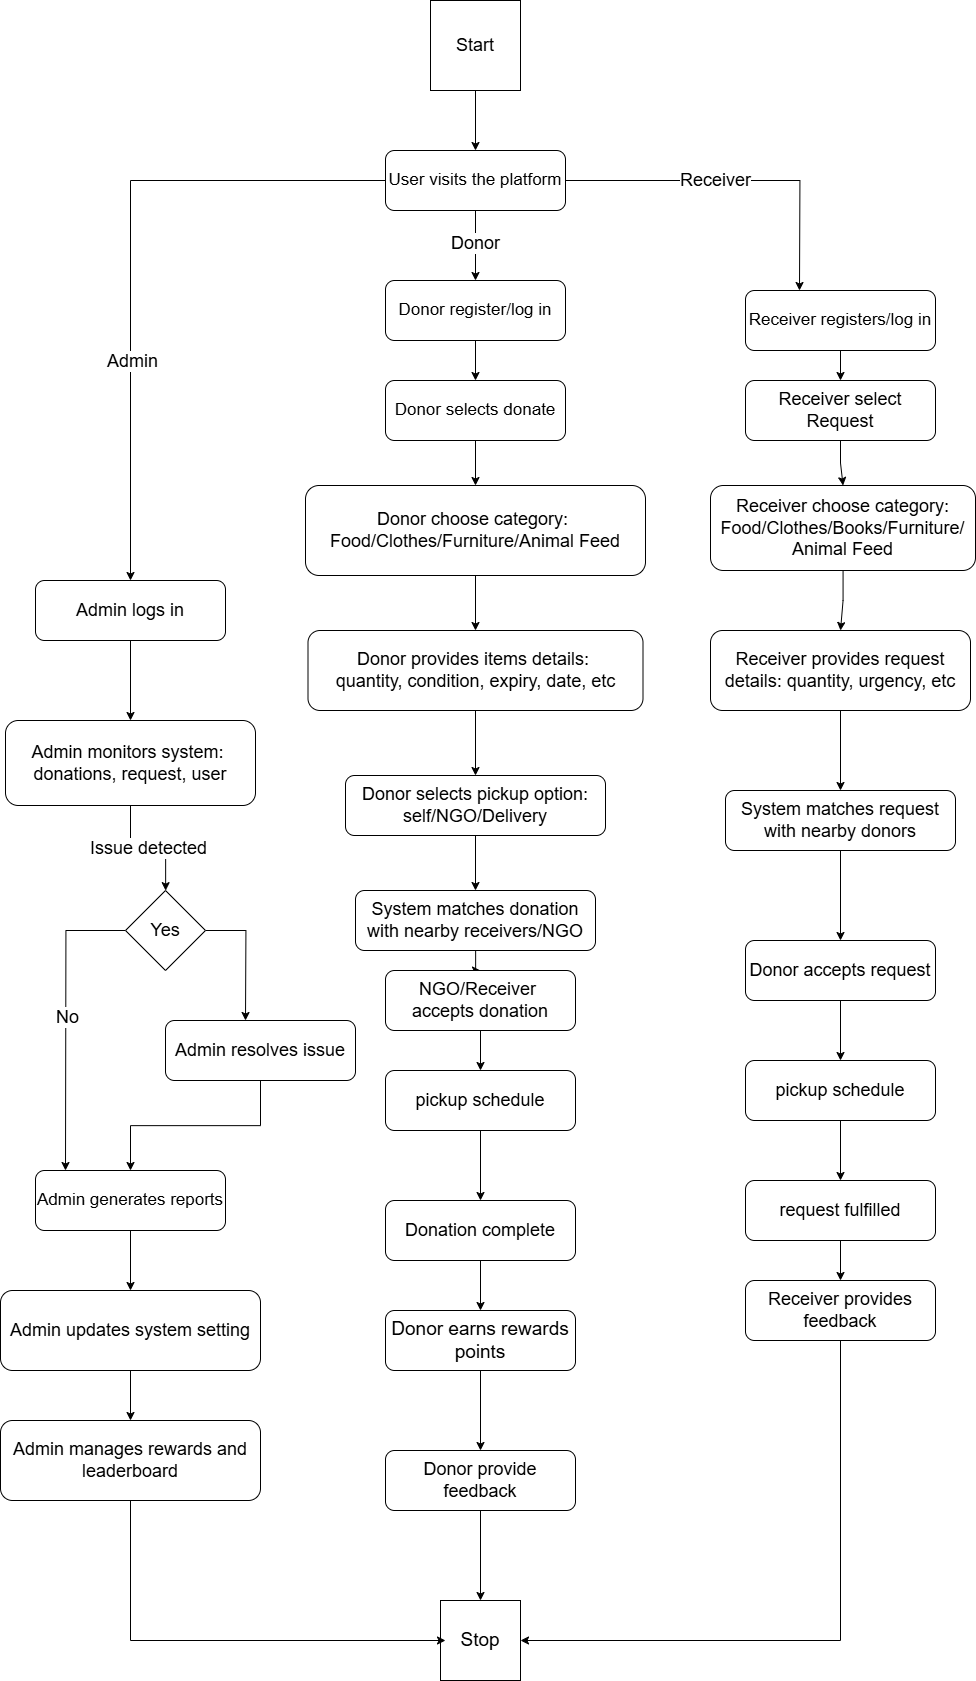

The diagram above was exported from draw.io. Its source (the exported page's mxGraphModel, read from the mxfile embedded in the PNG):
<mxGraphModel dx="4633" dy="2580" grid="1" gridSize="10" guides="1" tooltips="1" connect="1" arrows="1" fold="1" page="1" pageScale="1" pageWidth="827" pageHeight="1169" math="0" shadow="0">
  <root>
    <mxCell id="0" />
    <mxCell id="1" parent="0" />
    <mxCell id="a-FuuCrpW6WMoOLrvYSW-70" value="" style="edgeStyle=orthogonalEdgeStyle;rounded=0;orthogonalLoop=1;jettySize=auto;html=1;" edge="1" parent="1" source="a-FuuCrpW6WMoOLrvYSW-1" target="a-FuuCrpW6WMoOLrvYSW-2">
      <mxGeometry relative="1" as="geometry" />
    </mxCell>
    <mxCell id="a-FuuCrpW6WMoOLrvYSW-1" value="&lt;font style=&quot;font-size: 18px;&quot;&gt;Start&lt;/font&gt;" style="whiteSpace=wrap;html=1;aspect=fixed;" vertex="1" parent="1">
      <mxGeometry x="45" y="-220" width="90" height="90" as="geometry" />
    </mxCell>
    <mxCell id="a-FuuCrpW6WMoOLrvYSW-71" value="" style="edgeStyle=orthogonalEdgeStyle;rounded=0;orthogonalLoop=1;jettySize=auto;html=1;" edge="1" parent="1" source="a-FuuCrpW6WMoOLrvYSW-2" target="a-FuuCrpW6WMoOLrvYSW-3">
      <mxGeometry relative="1" as="geometry" />
    </mxCell>
    <mxCell id="a-FuuCrpW6WMoOLrvYSW-83" value="&lt;font style=&quot;font-size: 18px;&quot;&gt;Donor&lt;/font&gt;" style="edgeLabel;html=1;align=center;verticalAlign=middle;resizable=0;points=[];" vertex="1" connectable="0" parent="a-FuuCrpW6WMoOLrvYSW-71">
      <mxGeometry x="-0.1143" y="-1" relative="1" as="geometry">
        <mxPoint as="offset" />
      </mxGeometry>
    </mxCell>
    <mxCell id="a-FuuCrpW6WMoOLrvYSW-87" value="" style="edgeStyle=orthogonalEdgeStyle;rounded=0;orthogonalLoop=1;jettySize=auto;html=1;" edge="1" parent="1" source="a-FuuCrpW6WMoOLrvYSW-2">
      <mxGeometry relative="1" as="geometry">
        <mxPoint x="414" y="70" as="targetPoint" />
      </mxGeometry>
    </mxCell>
    <mxCell id="a-FuuCrpW6WMoOLrvYSW-88" value="&lt;font style=&quot;font-size: 18px;&quot;&gt;Receiver&lt;/font&gt;" style="edgeLabel;html=1;align=center;verticalAlign=middle;resizable=0;points=[];" vertex="1" connectable="0" parent="a-FuuCrpW6WMoOLrvYSW-87">
      <mxGeometry x="-0.1298" y="1" relative="1" as="geometry">
        <mxPoint as="offset" />
      </mxGeometry>
    </mxCell>
    <mxCell id="a-FuuCrpW6WMoOLrvYSW-90" value="" style="edgeStyle=orthogonalEdgeStyle;rounded=0;orthogonalLoop=1;jettySize=auto;html=1;entryX=0.5;entryY=0;entryDx=0;entryDy=0;" edge="1" parent="1" source="a-FuuCrpW6WMoOLrvYSW-2" target="a-FuuCrpW6WMoOLrvYSW-56">
      <mxGeometry relative="1" as="geometry">
        <mxPoint x="-270" y="140" as="targetPoint" />
      </mxGeometry>
    </mxCell>
    <mxCell id="a-FuuCrpW6WMoOLrvYSW-91" value="&lt;font style=&quot;font-size: 18px;&quot;&gt;Admin&lt;/font&gt;" style="edgeLabel;html=1;align=center;verticalAlign=middle;resizable=0;points=[];" vertex="1" connectable="0" parent="a-FuuCrpW6WMoOLrvYSW-90">
      <mxGeometry x="0.3242" y="1" relative="1" as="geometry">
        <mxPoint as="offset" />
      </mxGeometry>
    </mxCell>
    <mxCell id="a-FuuCrpW6WMoOLrvYSW-2" value="&lt;font style=&quot;font-size: 17px;&quot;&gt;User visits the platform&lt;/font&gt;" style="rounded=1;whiteSpace=wrap;html=1;" vertex="1" parent="1">
      <mxGeometry y="-70" width="180" height="60" as="geometry" />
    </mxCell>
    <mxCell id="a-FuuCrpW6WMoOLrvYSW-72" value="" style="edgeStyle=orthogonalEdgeStyle;rounded=0;orthogonalLoop=1;jettySize=auto;html=1;" edge="1" parent="1" source="a-FuuCrpW6WMoOLrvYSW-3" target="a-FuuCrpW6WMoOLrvYSW-5">
      <mxGeometry relative="1" as="geometry" />
    </mxCell>
    <mxCell id="a-FuuCrpW6WMoOLrvYSW-3" value="&lt;font style=&quot;font-size: 17px;&quot;&gt;Donor register/log in&lt;/font&gt;" style="rounded=1;whiteSpace=wrap;html=1;" vertex="1" parent="1">
      <mxGeometry y="60" width="180" height="60" as="geometry" />
    </mxCell>
    <mxCell id="a-FuuCrpW6WMoOLrvYSW-74" value="" style="edgeStyle=orthogonalEdgeStyle;rounded=0;orthogonalLoop=1;jettySize=auto;html=1;" edge="1" parent="1" source="a-FuuCrpW6WMoOLrvYSW-4" target="a-FuuCrpW6WMoOLrvYSW-6">
      <mxGeometry relative="1" as="geometry" />
    </mxCell>
    <mxCell id="a-FuuCrpW6WMoOLrvYSW-4" value="&lt;font style=&quot;font-size: 18px;&quot;&gt;Donor choose category:&amp;nbsp;&lt;/font&gt;&lt;div&gt;&lt;font style=&quot;font-size: 18px;&quot;&gt;Food/Clothes/Furniture/Animal Feed&lt;/font&gt;&lt;/div&gt;" style="rounded=1;whiteSpace=wrap;html=1;" vertex="1" parent="1">
      <mxGeometry x="-80" y="265" width="340" height="90" as="geometry" />
    </mxCell>
    <mxCell id="a-FuuCrpW6WMoOLrvYSW-73" value="" style="edgeStyle=orthogonalEdgeStyle;rounded=0;orthogonalLoop=1;jettySize=auto;html=1;" edge="1" parent="1" source="a-FuuCrpW6WMoOLrvYSW-5" target="a-FuuCrpW6WMoOLrvYSW-4">
      <mxGeometry relative="1" as="geometry" />
    </mxCell>
    <mxCell id="a-FuuCrpW6WMoOLrvYSW-5" value="&lt;font style=&quot;font-size: 17px;&quot;&gt;Donor selects donate&lt;/font&gt;" style="rounded=1;whiteSpace=wrap;html=1;" vertex="1" parent="1">
      <mxGeometry y="160" width="180" height="60" as="geometry" />
    </mxCell>
    <mxCell id="a-FuuCrpW6WMoOLrvYSW-75" value="" style="edgeStyle=orthogonalEdgeStyle;rounded=0;orthogonalLoop=1;jettySize=auto;html=1;" edge="1" parent="1" source="a-FuuCrpW6WMoOLrvYSW-6" target="a-FuuCrpW6WMoOLrvYSW-7">
      <mxGeometry relative="1" as="geometry" />
    </mxCell>
    <mxCell id="a-FuuCrpW6WMoOLrvYSW-6" value="&lt;font style=&quot;font-size: 18px;&quot;&gt;Donor provides items details:&amp;nbsp;&lt;/font&gt;&lt;div&gt;&lt;font style=&quot;font-size: 18px;&quot;&gt;quantity, condition, expiry, date, etc&lt;/font&gt;&lt;/div&gt;" style="rounded=1;whiteSpace=wrap;html=1;" vertex="1" parent="1">
      <mxGeometry x="-77.5" y="410" width="335" height="80" as="geometry" />
    </mxCell>
    <mxCell id="a-FuuCrpW6WMoOLrvYSW-82" value="" style="edgeStyle=orthogonalEdgeStyle;rounded=0;orthogonalLoop=1;jettySize=auto;html=1;" edge="1" parent="1" source="a-FuuCrpW6WMoOLrvYSW-7" target="a-FuuCrpW6WMoOLrvYSW-8">
      <mxGeometry relative="1" as="geometry" />
    </mxCell>
    <mxCell id="a-FuuCrpW6WMoOLrvYSW-7" value="&lt;font style=&quot;font-size: 18px;&quot;&gt;Donor selects pickup option: self/NGO/Delivery&lt;/font&gt;" style="rounded=1;whiteSpace=wrap;html=1;" vertex="1" parent="1">
      <mxGeometry x="-40" y="555" width="260" height="60" as="geometry" />
    </mxCell>
    <mxCell id="a-FuuCrpW6WMoOLrvYSW-81" value="" style="edgeStyle=orthogonalEdgeStyle;rounded=0;orthogonalLoop=1;jettySize=auto;html=1;" edge="1" parent="1" source="a-FuuCrpW6WMoOLrvYSW-8" target="a-FuuCrpW6WMoOLrvYSW-9">
      <mxGeometry relative="1" as="geometry" />
    </mxCell>
    <mxCell id="a-FuuCrpW6WMoOLrvYSW-8" value="&lt;font style=&quot;font-size: 18px;&quot;&gt;System matches donation with nearby receivers/NGO&lt;/font&gt;" style="rounded=1;whiteSpace=wrap;html=1;" vertex="1" parent="1">
      <mxGeometry x="-30" y="670" width="240" height="60" as="geometry" />
    </mxCell>
    <mxCell id="a-FuuCrpW6WMoOLrvYSW-80" value="" style="edgeStyle=orthogonalEdgeStyle;rounded=0;orthogonalLoop=1;jettySize=auto;html=1;" edge="1" parent="1" source="a-FuuCrpW6WMoOLrvYSW-9" target="a-FuuCrpW6WMoOLrvYSW-10">
      <mxGeometry relative="1" as="geometry" />
    </mxCell>
    <mxCell id="a-FuuCrpW6WMoOLrvYSW-9" value="&lt;font style=&quot;font-size: 18px;&quot;&gt;NGO/Receiver&amp;nbsp;&lt;/font&gt;&lt;div&gt;&lt;font style=&quot;font-size: 18px;&quot;&gt;accepts donation&lt;/font&gt;&lt;/div&gt;" style="rounded=1;whiteSpace=wrap;html=1;" vertex="1" parent="1">
      <mxGeometry y="750" width="190" height="60" as="geometry" />
    </mxCell>
    <mxCell id="a-FuuCrpW6WMoOLrvYSW-79" value="" style="edgeStyle=orthogonalEdgeStyle;rounded=0;orthogonalLoop=1;jettySize=auto;html=1;" edge="1" parent="1" source="a-FuuCrpW6WMoOLrvYSW-10" target="a-FuuCrpW6WMoOLrvYSW-11">
      <mxGeometry relative="1" as="geometry" />
    </mxCell>
    <mxCell id="a-FuuCrpW6WMoOLrvYSW-10" value="&lt;font style=&quot;font-size: 18px;&quot;&gt;pickup schedule&lt;/font&gt;" style="rounded=1;whiteSpace=wrap;html=1;" vertex="1" parent="1">
      <mxGeometry y="850" width="190" height="60" as="geometry" />
    </mxCell>
    <mxCell id="a-FuuCrpW6WMoOLrvYSW-78" value="" style="edgeStyle=orthogonalEdgeStyle;rounded=0;orthogonalLoop=1;jettySize=auto;html=1;" edge="1" parent="1" source="a-FuuCrpW6WMoOLrvYSW-11" target="a-FuuCrpW6WMoOLrvYSW-12">
      <mxGeometry relative="1" as="geometry" />
    </mxCell>
    <mxCell id="a-FuuCrpW6WMoOLrvYSW-11" value="&lt;font style=&quot;font-size: 18px;&quot;&gt;Donation complete&lt;/font&gt;" style="rounded=1;whiteSpace=wrap;html=1;" vertex="1" parent="1">
      <mxGeometry y="980" width="190" height="60" as="geometry" />
    </mxCell>
    <mxCell id="a-FuuCrpW6WMoOLrvYSW-77" value="" style="edgeStyle=orthogonalEdgeStyle;rounded=0;orthogonalLoop=1;jettySize=auto;html=1;" edge="1" parent="1" source="a-FuuCrpW6WMoOLrvYSW-12" target="a-FuuCrpW6WMoOLrvYSW-13">
      <mxGeometry relative="1" as="geometry" />
    </mxCell>
    <mxCell id="a-FuuCrpW6WMoOLrvYSW-12" value="&lt;font style=&quot;font-size: 19px;&quot;&gt;Donor earns rewards points&lt;/font&gt;" style="rounded=1;whiteSpace=wrap;html=1;" vertex="1" parent="1">
      <mxGeometry y="1090" width="190" height="60" as="geometry" />
    </mxCell>
    <mxCell id="a-FuuCrpW6WMoOLrvYSW-76" value="" style="edgeStyle=orthogonalEdgeStyle;rounded=0;orthogonalLoop=1;jettySize=auto;html=1;" edge="1" parent="1" source="a-FuuCrpW6WMoOLrvYSW-13" target="a-FuuCrpW6WMoOLrvYSW-14">
      <mxGeometry relative="1" as="geometry" />
    </mxCell>
    <mxCell id="a-FuuCrpW6WMoOLrvYSW-13" value="&lt;font style=&quot;font-size: 18px;&quot;&gt;Donor provide feedback&lt;/font&gt;" style="rounded=1;whiteSpace=wrap;html=1;" vertex="1" parent="1">
      <mxGeometry y="1230" width="190" height="60" as="geometry" />
    </mxCell>
    <mxCell id="a-FuuCrpW6WMoOLrvYSW-14" value="&lt;font style=&quot;font-size: 19px;&quot;&gt;Stop&lt;/font&gt;" style="whiteSpace=wrap;html=1;aspect=fixed;" vertex="1" parent="1">
      <mxGeometry x="55" y="1380" width="80" height="80" as="geometry" />
    </mxCell>
    <mxCell id="a-FuuCrpW6WMoOLrvYSW-42" value="" style="edgeStyle=orthogonalEdgeStyle;rounded=0;orthogonalLoop=1;jettySize=auto;html=1;" edge="1" parent="1" source="a-FuuCrpW6WMoOLrvYSW-17" target="a-FuuCrpW6WMoOLrvYSW-29">
      <mxGeometry relative="1" as="geometry" />
    </mxCell>
    <mxCell id="a-FuuCrpW6WMoOLrvYSW-17" value="&lt;font style=&quot;font-size: 17px;&quot;&gt;Receiver registers/log in&lt;/font&gt;" style="rounded=1;whiteSpace=wrap;html=1;" vertex="1" parent="1">
      <mxGeometry x="360" y="70" width="190" height="60" as="geometry" />
    </mxCell>
    <mxCell id="a-FuuCrpW6WMoOLrvYSW-37" value="" style="edgeStyle=orthogonalEdgeStyle;rounded=0;orthogonalLoop=1;jettySize=auto;html=1;" edge="1" parent="1" source="a-FuuCrpW6WMoOLrvYSW-23" target="a-FuuCrpW6WMoOLrvYSW-26">
      <mxGeometry relative="1" as="geometry" />
    </mxCell>
    <mxCell id="a-FuuCrpW6WMoOLrvYSW-23" value="&lt;font style=&quot;font-size: 18px;&quot;&gt;Donor accepts request&lt;/font&gt;" style="rounded=1;whiteSpace=wrap;html=1;" vertex="1" parent="1">
      <mxGeometry x="360" y="720" width="190" height="60" as="geometry" />
    </mxCell>
    <mxCell id="a-FuuCrpW6WMoOLrvYSW-110" value="" style="edgeStyle=orthogonalEdgeStyle;rounded=0;orthogonalLoop=1;jettySize=auto;html=1;entryX=1;entryY=0.5;entryDx=0;entryDy=0;" edge="1" parent="1" source="a-FuuCrpW6WMoOLrvYSW-24" target="a-FuuCrpW6WMoOLrvYSW-14">
      <mxGeometry relative="1" as="geometry">
        <mxPoint x="139.99999999999977" y="1350" as="targetPoint" />
        <Array as="points">
          <mxPoint x="455" y="1420" />
          <mxPoint x="140" y="1420" />
        </Array>
      </mxGeometry>
    </mxCell>
    <mxCell id="a-FuuCrpW6WMoOLrvYSW-24" value="&lt;font style=&quot;font-size: 18px;&quot;&gt;Receiver provides feedback&lt;/font&gt;" style="rounded=1;whiteSpace=wrap;html=1;" vertex="1" parent="1">
      <mxGeometry x="360" y="1060" width="190" height="60" as="geometry" />
    </mxCell>
    <mxCell id="a-FuuCrpW6WMoOLrvYSW-38" value="" style="edgeStyle=orthogonalEdgeStyle;rounded=0;orthogonalLoop=1;jettySize=auto;html=1;" edge="1" parent="1" source="a-FuuCrpW6WMoOLrvYSW-26" target="a-FuuCrpW6WMoOLrvYSW-31">
      <mxGeometry relative="1" as="geometry" />
    </mxCell>
    <mxCell id="a-FuuCrpW6WMoOLrvYSW-26" value="&lt;font style=&quot;font-size: 18px;&quot;&gt;pickup schedule&lt;/font&gt;" style="rounded=1;whiteSpace=wrap;html=1;" vertex="1" parent="1">
      <mxGeometry x="360" y="840" width="190" height="60" as="geometry" />
    </mxCell>
    <mxCell id="a-FuuCrpW6WMoOLrvYSW-34" value="" style="edgeStyle=orthogonalEdgeStyle;rounded=0;orthogonalLoop=1;jettySize=auto;html=1;" edge="1" parent="1" source="a-FuuCrpW6WMoOLrvYSW-27" target="a-FuuCrpW6WMoOLrvYSW-30">
      <mxGeometry relative="1" as="geometry" />
    </mxCell>
    <mxCell id="a-FuuCrpW6WMoOLrvYSW-27" value="&lt;font style=&quot;font-size: 18px;&quot;&gt;Receiver provides request details:&amp;nbsp;&lt;/font&gt;&lt;span style=&quot;font-size: 18px; background-color: transparent; color: light-dark(rgb(0, 0, 0), rgb(255, 255, 255));&quot;&gt;quantity, urgency, etc&lt;/span&gt;" style="rounded=1;whiteSpace=wrap;html=1;" vertex="1" parent="1">
      <mxGeometry x="325" y="410" width="260" height="80" as="geometry" />
    </mxCell>
    <mxCell id="a-FuuCrpW6WMoOLrvYSW-35" value="" style="edgeStyle=orthogonalEdgeStyle;rounded=0;orthogonalLoop=1;jettySize=auto;html=1;" edge="1" parent="1" source="a-FuuCrpW6WMoOLrvYSW-28" target="a-FuuCrpW6WMoOLrvYSW-27">
      <mxGeometry relative="1" as="geometry" />
    </mxCell>
    <mxCell id="a-FuuCrpW6WMoOLrvYSW-28" value="&lt;font style=&quot;font-size: 18px;&quot;&gt;Receiver choose category: Food/Clothes/Books/Furniture/&lt;/font&gt;&lt;div&gt;&lt;font style=&quot;font-size: 18px;&quot;&gt;Animal Feed&lt;/font&gt;&lt;/div&gt;" style="rounded=1;whiteSpace=wrap;html=1;" vertex="1" parent="1">
      <mxGeometry x="325" y="265" width="265" height="85" as="geometry" />
    </mxCell>
    <mxCell id="a-FuuCrpW6WMoOLrvYSW-43" value="" style="edgeStyle=orthogonalEdgeStyle;rounded=0;orthogonalLoop=1;jettySize=auto;html=1;" edge="1" parent="1" source="a-FuuCrpW6WMoOLrvYSW-29" target="a-FuuCrpW6WMoOLrvYSW-28">
      <mxGeometry relative="1" as="geometry" />
    </mxCell>
    <mxCell id="a-FuuCrpW6WMoOLrvYSW-29" value="&lt;font style=&quot;font-size: 18px;&quot;&gt;Receiver select Request&lt;/font&gt;" style="rounded=1;whiteSpace=wrap;html=1;" vertex="1" parent="1">
      <mxGeometry x="360" y="160" width="190" height="60" as="geometry" />
    </mxCell>
    <mxCell id="a-FuuCrpW6WMoOLrvYSW-36" value="" style="edgeStyle=orthogonalEdgeStyle;rounded=0;orthogonalLoop=1;jettySize=auto;html=1;" edge="1" parent="1" source="a-FuuCrpW6WMoOLrvYSW-30" target="a-FuuCrpW6WMoOLrvYSW-23">
      <mxGeometry relative="1" as="geometry" />
    </mxCell>
    <mxCell id="a-FuuCrpW6WMoOLrvYSW-30" value="&lt;font style=&quot;font-size: 18px;&quot;&gt;System matches request with nearby donors&lt;/font&gt;" style="rounded=1;whiteSpace=wrap;html=1;" vertex="1" parent="1">
      <mxGeometry x="340" y="570" width="230" height="60" as="geometry" />
    </mxCell>
    <mxCell id="a-FuuCrpW6WMoOLrvYSW-39" value="" style="edgeStyle=orthogonalEdgeStyle;rounded=0;orthogonalLoop=1;jettySize=auto;html=1;" edge="1" parent="1" source="a-FuuCrpW6WMoOLrvYSW-31" target="a-FuuCrpW6WMoOLrvYSW-24">
      <mxGeometry relative="1" as="geometry" />
    </mxCell>
    <mxCell id="a-FuuCrpW6WMoOLrvYSW-31" value="&lt;font style=&quot;font-size: 18px;&quot;&gt;request fulfilled&lt;/font&gt;" style="rounded=1;whiteSpace=wrap;html=1;" vertex="1" parent="1">
      <mxGeometry x="360" y="960" width="190" height="60" as="geometry" />
    </mxCell>
    <mxCell id="a-FuuCrpW6WMoOLrvYSW-96" value="" style="edgeStyle=orthogonalEdgeStyle;rounded=0;orthogonalLoop=1;jettySize=auto;html=1;" edge="1" parent="1" source="a-FuuCrpW6WMoOLrvYSW-56" target="a-FuuCrpW6WMoOLrvYSW-61">
      <mxGeometry relative="1" as="geometry" />
    </mxCell>
    <mxCell id="a-FuuCrpW6WMoOLrvYSW-56" value="&lt;font style=&quot;font-size: 18px;&quot;&gt;Admin logs in&lt;/font&gt;" style="rounded=1;whiteSpace=wrap;html=1;" vertex="1" parent="1">
      <mxGeometry x="-350" y="360" width="190" height="60" as="geometry" />
    </mxCell>
    <mxCell id="a-FuuCrpW6WMoOLrvYSW-97" value="" style="edgeStyle=orthogonalEdgeStyle;rounded=0;orthogonalLoop=1;jettySize=auto;html=1;" edge="1" parent="1" source="a-FuuCrpW6WMoOLrvYSW-61" target="a-FuuCrpW6WMoOLrvYSW-69">
      <mxGeometry relative="1" as="geometry" />
    </mxCell>
    <mxCell id="a-FuuCrpW6WMoOLrvYSW-103" value="&lt;font style=&quot;font-size: 18px;&quot;&gt;Issue detected&lt;/font&gt;" style="edgeLabel;html=1;align=center;verticalAlign=middle;resizable=0;points=[];" vertex="1" connectable="0" parent="a-FuuCrpW6WMoOLrvYSW-97">
      <mxGeometry x="0.0143" y="1" relative="1" as="geometry">
        <mxPoint x="-1" as="offset" />
      </mxGeometry>
    </mxCell>
    <mxCell id="a-FuuCrpW6WMoOLrvYSW-61" value="&lt;font style=&quot;font-size: 18px;&quot;&gt;Admin monitors system:&amp;nbsp;&lt;/font&gt;&lt;div&gt;&lt;font style=&quot;font-size: 18px;&quot;&gt;donations, request, user&lt;/font&gt;&lt;/div&gt;" style="rounded=1;whiteSpace=wrap;html=1;" vertex="1" parent="1">
      <mxGeometry x="-380" y="500" width="250" height="85" as="geometry" />
    </mxCell>
    <mxCell id="a-FuuCrpW6WMoOLrvYSW-102" value="" style="edgeStyle=orthogonalEdgeStyle;rounded=0;orthogonalLoop=1;jettySize=auto;html=1;" edge="1" parent="1" source="a-FuuCrpW6WMoOLrvYSW-62" target="a-FuuCrpW6WMoOLrvYSW-65">
      <mxGeometry relative="1" as="geometry" />
    </mxCell>
    <mxCell id="a-FuuCrpW6WMoOLrvYSW-62" value="&lt;font style=&quot;font-size: 18px;&quot;&gt;Admin resolves issue&lt;/font&gt;" style="rounded=1;whiteSpace=wrap;html=1;" vertex="1" parent="1">
      <mxGeometry x="-220" y="800" width="190" height="60" as="geometry" />
    </mxCell>
    <mxCell id="a-FuuCrpW6WMoOLrvYSW-105" value="" style="edgeStyle=orthogonalEdgeStyle;rounded=0;orthogonalLoop=1;jettySize=auto;html=1;" edge="1" parent="1" source="a-FuuCrpW6WMoOLrvYSW-65" target="a-FuuCrpW6WMoOLrvYSW-66">
      <mxGeometry relative="1" as="geometry" />
    </mxCell>
    <mxCell id="a-FuuCrpW6WMoOLrvYSW-65" value="&lt;font style=&quot;font-size: 17px;&quot;&gt;Admin generates reports&lt;/font&gt;" style="rounded=1;whiteSpace=wrap;html=1;" vertex="1" parent="1">
      <mxGeometry x="-350" y="950" width="190" height="60" as="geometry" />
    </mxCell>
    <mxCell id="a-FuuCrpW6WMoOLrvYSW-106" value="" style="edgeStyle=orthogonalEdgeStyle;rounded=0;orthogonalLoop=1;jettySize=auto;html=1;" edge="1" parent="1" source="a-FuuCrpW6WMoOLrvYSW-66" target="a-FuuCrpW6WMoOLrvYSW-68">
      <mxGeometry relative="1" as="geometry" />
    </mxCell>
    <mxCell id="a-FuuCrpW6WMoOLrvYSW-66" value="&lt;font style=&quot;font-size: 18px;&quot;&gt;Admin updates system setting&lt;/font&gt;" style="rounded=1;whiteSpace=wrap;html=1;" vertex="1" parent="1">
      <mxGeometry x="-385" y="1070" width="260" height="80" as="geometry" />
    </mxCell>
    <mxCell id="a-FuuCrpW6WMoOLrvYSW-108" value="" style="edgeStyle=orthogonalEdgeStyle;rounded=0;orthogonalLoop=1;jettySize=auto;html=1;exitX=0.5;exitY=1;exitDx=0;exitDy=0;" edge="1" parent="1" source="a-FuuCrpW6WMoOLrvYSW-68">
      <mxGeometry relative="1" as="geometry">
        <mxPoint x="-254.99999999999977" y="1320" as="sourcePoint" />
        <mxPoint x="59.99999999999977" y="1420" as="targetPoint" />
        <Array as="points">
          <mxPoint x="-255" y="1420" />
        </Array>
      </mxGeometry>
    </mxCell>
    <mxCell id="a-FuuCrpW6WMoOLrvYSW-68" value="&lt;font style=&quot;font-size: 18px;&quot;&gt;Admin manages rewards and leaderboard&lt;/font&gt;" style="rounded=1;whiteSpace=wrap;html=1;" vertex="1" parent="1">
      <mxGeometry x="-385" y="1200" width="260" height="80" as="geometry" />
    </mxCell>
    <mxCell id="a-FuuCrpW6WMoOLrvYSW-99" value="" style="edgeStyle=orthogonalEdgeStyle;rounded=0;orthogonalLoop=1;jettySize=auto;html=1;" edge="1" parent="1" source="a-FuuCrpW6WMoOLrvYSW-69">
      <mxGeometry relative="1" as="geometry">
        <mxPoint x="-140" y="800" as="targetPoint" />
      </mxGeometry>
    </mxCell>
    <mxCell id="a-FuuCrpW6WMoOLrvYSW-101" value="" style="edgeStyle=orthogonalEdgeStyle;rounded=0;orthogonalLoop=1;jettySize=auto;html=1;" edge="1" parent="1" source="a-FuuCrpW6WMoOLrvYSW-69">
      <mxGeometry relative="1" as="geometry">
        <mxPoint x="-320" y="950" as="targetPoint" />
      </mxGeometry>
    </mxCell>
    <mxCell id="a-FuuCrpW6WMoOLrvYSW-104" value="&lt;font style=&quot;font-size: 18px;&quot;&gt;No&lt;/font&gt;" style="edgeLabel;html=1;align=center;verticalAlign=middle;resizable=0;points=[];" vertex="1" connectable="0" parent="a-FuuCrpW6WMoOLrvYSW-101">
      <mxGeometry x="-0.0219" relative="1" as="geometry">
        <mxPoint y="-1" as="offset" />
      </mxGeometry>
    </mxCell>
    <mxCell id="a-FuuCrpW6WMoOLrvYSW-69" value="&lt;font style=&quot;font-size: 18px;&quot;&gt;Yes&lt;/font&gt;" style="rhombus;whiteSpace=wrap;html=1;" vertex="1" parent="1">
      <mxGeometry x="-260" y="670" width="80" height="80" as="geometry" />
    </mxCell>
  </root>
</mxGraphModel>